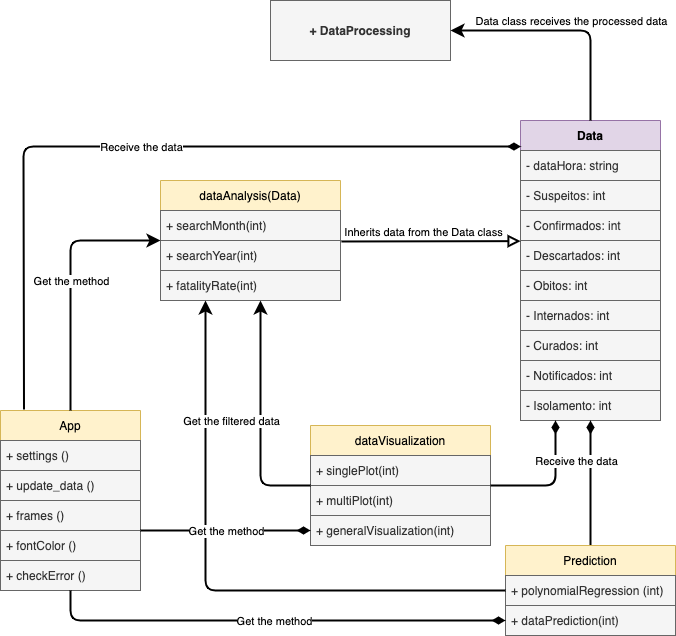

The diagram above was exported from draw.io. Its source (the exported page's mxGraphModel, read from the mxfile embedded in the PNG):
<mxGraphModel dx="750" dy="503" grid="1" gridSize="10" guides="1" tooltips="1" connect="1" arrows="1" fold="1" page="1" pageScale="1" pageWidth="827" pageHeight="1169" background="#ffffff" math="0" shadow="0">
  <root>
    <mxCell id="0" />
    <mxCell id="1" parent="0" />
    <mxCell id="2" value="+ DataProcessing" style="rounded=0;whiteSpace=wrap;html=1;fillColor=#f5f5f5;fontColor=#333333;strokeColor=#666666;fontStyle=1" parent="1" vertex="1">
      <mxGeometry x="330" y="40" width="180" height="60" as="geometry" />
    </mxCell>
    <mxCell id="5" value="Data" style="swimlane;fontStyle=1;childLayout=stackLayout;horizontal=1;startSize=30;horizontalStack=0;resizeParent=1;resizeParentMax=0;resizeLast=0;collapsible=1;marginBottom=0;spacing=2;fillColor=#e1d5e7;strokeColor=#9673a6;" parent="1" vertex="1">
      <mxGeometry x="580" y="160" width="140" height="300" as="geometry">
        <mxRectangle x="190" y="190" width="100" height="30" as="alternateBounds" />
      </mxGeometry>
    </mxCell>
    <mxCell id="6" value="- dataHora: string" style="text;align=left;verticalAlign=middle;spacingLeft=4;spacingRight=4;overflow=hidden;points=[[0,0.5],[1,0.5]];portConstraint=eastwest;rotatable=0;spacing=2;spacingBottom=0;spacingTop=0;fillColor=#f5f5f5;fontColor=#333333;strokeColor=#666666;" parent="5" vertex="1">
      <mxGeometry y="30" width="140" height="30" as="geometry" />
    </mxCell>
    <mxCell id="7" value="- Suspeitos: int" style="text;align=left;verticalAlign=middle;spacingLeft=4;spacingRight=4;overflow=hidden;points=[[0,0.5],[1,0.5]];portConstraint=eastwest;rotatable=0;spacing=2;spacingBottom=0;spacingTop=0;fillColor=#f5f5f5;fontColor=#333333;strokeColor=#666666;" parent="5" vertex="1">
      <mxGeometry y="60" width="140" height="30" as="geometry" />
    </mxCell>
    <mxCell id="26" value="- Confirmados: int" style="text;align=left;verticalAlign=middle;spacingLeft=4;spacingRight=4;overflow=hidden;points=[[0,0.5],[1,0.5]];portConstraint=eastwest;rotatable=0;spacing=2;spacingBottom=0;spacingTop=0;fillColor=#f5f5f5;fontColor=#333333;strokeColor=#666666;" parent="5" vertex="1">
      <mxGeometry y="90" width="140" height="30" as="geometry" />
    </mxCell>
    <mxCell id="29" value="- Descartados: int" style="text;align=left;verticalAlign=middle;spacingLeft=4;spacingRight=4;overflow=hidden;points=[[0,0.5],[1,0.5]];portConstraint=eastwest;rotatable=0;spacing=2;spacingBottom=0;spacingTop=0;fillColor=#f5f5f5;fontColor=#333333;strokeColor=#666666;" parent="5" vertex="1">
      <mxGeometry y="120" width="140" height="30" as="geometry" />
    </mxCell>
    <mxCell id="31" value="- Obitos: int" style="text;align=left;verticalAlign=middle;spacingLeft=4;spacingRight=4;overflow=hidden;points=[[0,0.5],[1,0.5]];portConstraint=eastwest;rotatable=0;spacing=2;spacingBottom=0;spacingTop=0;fillColor=#f5f5f5;fontColor=#333333;strokeColor=#666666;" parent="5" vertex="1">
      <mxGeometry y="150" width="140" height="30" as="geometry" />
    </mxCell>
    <mxCell id="30" value="- Internados: int" style="text;align=left;verticalAlign=middle;spacingLeft=4;spacingRight=4;overflow=hidden;points=[[0,0.5],[1,0.5]];portConstraint=eastwest;rotatable=0;spacing=2;spacingBottom=0;spacingTop=0;fillColor=#f5f5f5;fontColor=#333333;strokeColor=#666666;" parent="5" vertex="1">
      <mxGeometry y="180" width="140" height="30" as="geometry" />
    </mxCell>
    <mxCell id="28" value="- Curados: int" style="text;align=left;verticalAlign=middle;spacingLeft=4;spacingRight=4;overflow=hidden;points=[[0,0.5],[1,0.5]];portConstraint=eastwest;rotatable=0;spacing=2;spacingBottom=0;spacingTop=0;fillColor=#f5f5f5;fontColor=#333333;strokeColor=#666666;" parent="5" vertex="1">
      <mxGeometry y="210" width="140" height="30" as="geometry" />
    </mxCell>
    <mxCell id="27" value="- Notificados: int" style="text;align=left;verticalAlign=middle;spacingLeft=4;spacingRight=4;overflow=hidden;points=[[0,0.5],[1,0.5]];portConstraint=eastwest;rotatable=0;spacing=2;spacingBottom=0;spacingTop=0;fillColor=#f5f5f5;fontColor=#333333;strokeColor=#666666;" parent="5" vertex="1">
      <mxGeometry y="240" width="140" height="30" as="geometry" />
    </mxCell>
    <mxCell id="8" value="- Isolamento: int" style="text;align=left;verticalAlign=middle;spacingLeft=4;spacingRight=4;overflow=hidden;points=[[0,0.5],[1,0.5]];portConstraint=eastwest;rotatable=0;spacing=2;spacingBottom=0;spacingTop=0;fillColor=#f5f5f5;fontColor=#333333;strokeColor=#666666;" parent="5" vertex="1">
      <mxGeometry y="270" width="140" height="30" as="geometry" />
    </mxCell>
    <mxCell id="32" value="" style="endArrow=none;html=1;exitX=1;exitY=0.5;exitDx=0;exitDy=0;entryX=0.5;entryY=0;entryDx=0;entryDy=0;endFill=0;strokeWidth=2;startSize=6;endSize=8;startArrow=block;startFill=1;strokeColor=none;" parent="1" source="2" target="5" edge="1">
      <mxGeometry width="50" height="50" relative="1" as="geometry">
        <mxPoint x="500" y="250" as="sourcePoint" />
        <mxPoint x="550" y="200" as="targetPoint" />
        <Array as="points">
          <mxPoint x="650" y="70" />
        </Array>
      </mxGeometry>
    </mxCell>
    <mxCell id="33" value="dataAnalysis(Data)" style="swimlane;fontStyle=0;childLayout=stackLayout;horizontal=1;startSize=30;horizontalStack=0;resizeParent=1;resizeParentMax=0;resizeLast=0;collapsible=1;marginBottom=0;strokeColor=#d6b656;fillColor=#fff2cc;" parent="1" vertex="1">
      <mxGeometry x="220" y="220" width="180" height="120" as="geometry" />
    </mxCell>
    <mxCell id="35" value="+ searchMonth(int)" style="text;strokeColor=#666666;fillColor=#f5f5f5;align=left;verticalAlign=middle;spacingLeft=4;spacingRight=4;overflow=hidden;points=[[0,0.5],[1,0.5]];portConstraint=eastwest;rotatable=0;fontColor=#333333;" parent="33" vertex="1">
      <mxGeometry y="30" width="180" height="30" as="geometry" />
    </mxCell>
    <mxCell id="36" value="+ searchYear(int)" style="text;strokeColor=#666666;fillColor=#f5f5f5;align=left;verticalAlign=middle;spacingLeft=4;spacingRight=4;overflow=hidden;points=[[0,0.5],[1,0.5]];portConstraint=eastwest;rotatable=0;fontColor=#333333;" parent="33" vertex="1">
      <mxGeometry y="60" width="180" height="30" as="geometry" />
    </mxCell>
    <mxCell id="100" value="+ fatalityRate(int)" style="text;strokeColor=#666666;fillColor=#f5f5f5;align=left;verticalAlign=middle;spacingLeft=4;spacingRight=4;overflow=hidden;points=[[0,0.5],[1,0.5]];portConstraint=eastwest;rotatable=0;fontColor=#333333;" parent="33" vertex="1">
      <mxGeometry y="90" width="180" height="30" as="geometry" />
    </mxCell>
    <mxCell id="37" value="dataVisualization" style="swimlane;fontStyle=0;childLayout=stackLayout;horizontal=1;startSize=30;horizontalStack=0;resizeParent=1;resizeParentMax=0;resizeLast=0;collapsible=1;marginBottom=0;strokeColor=#d6b656;fillColor=#fff2cc;" parent="1" vertex="1">
      <mxGeometry x="370" y="465" width="180" height="120" as="geometry" />
    </mxCell>
    <mxCell id="44" value="+ singlePlot(int)" style="text;strokeColor=#666666;fillColor=#f5f5f5;align=left;verticalAlign=middle;spacingLeft=4;spacingRight=4;overflow=hidden;points=[[0,0.5],[1,0.5]];portConstraint=eastwest;rotatable=0;fontColor=#333333;" parent="37" vertex="1">
      <mxGeometry y="30" width="180" height="30" as="geometry" />
    </mxCell>
    <mxCell id="45" value="+ multiPlot(int)" style="text;strokeColor=#666666;fillColor=#f5f5f5;align=left;verticalAlign=middle;spacingLeft=4;spacingRight=4;overflow=hidden;points=[[0,0.5],[1,0.5]];portConstraint=eastwest;rotatable=0;fontColor=#333333;" parent="37" vertex="1">
      <mxGeometry y="60" width="180" height="30" as="geometry" />
    </mxCell>
    <mxCell id="101" value="+ generalVisualization(int)" style="text;strokeColor=#666666;fillColor=#f5f5f5;align=left;verticalAlign=middle;spacingLeft=4;spacingRight=4;overflow=hidden;points=[[0,0.5],[1,0.5]];portConstraint=eastwest;rotatable=0;fontColor=#333333;" parent="37" vertex="1">
      <mxGeometry y="90" width="180" height="30" as="geometry" />
    </mxCell>
    <mxCell id="83" value="" style="endArrow=diamondThin;html=1;strokeWidth=2;entryX=0.5;entryY=1;entryDx=0;entryDy=0;endFill=1;endSize=8;exitX=0.5;exitY=0;exitDx=0;exitDy=0;" parent="1" source="84" target="5" edge="1">
      <mxGeometry width="50" height="50" relative="1" as="geometry">
        <mxPoint x="420" y="585" as="sourcePoint" />
        <mxPoint x="440" y="450" as="targetPoint" />
      </mxGeometry>
    </mxCell>
    <mxCell id="84" value="Prediction" style="swimlane;fontStyle=0;childLayout=stackLayout;horizontal=1;startSize=30;horizontalStack=0;resizeParent=1;resizeParentMax=0;resizeLast=0;collapsible=1;marginBottom=0;fillColor=#fff2cc;strokeColor=#d6b656;" parent="1" vertex="1">
      <mxGeometry x="565" y="585" width="170" height="90" as="geometry" />
    </mxCell>
    <mxCell id="85" value="+ polynomialRegression (int)" style="text;strokeColor=#666666;fillColor=#f5f5f5;align=left;verticalAlign=middle;spacingLeft=4;spacingRight=4;overflow=hidden;points=[[0,0.5],[1,0.5]];portConstraint=eastwest;rotatable=0;fontColor=#333333;" parent="84" vertex="1">
      <mxGeometry y="30" width="170" height="30" as="geometry" />
    </mxCell>
    <mxCell id="99" value="+ dataPrediction(int)" style="text;strokeColor=#666666;fillColor=#f5f5f5;align=left;verticalAlign=middle;spacingLeft=4;spacingRight=4;overflow=hidden;points=[[0,0.5],[1,0.5]];portConstraint=eastwest;rotatable=0;fontColor=#333333;" parent="84" vertex="1">
      <mxGeometry y="60" width="170" height="30" as="geometry" />
    </mxCell>
    <mxCell id="87" value="" style="endArrow=diamondThin;html=1;exitX=1;exitY=0.5;exitDx=0;exitDy=0;entryX=0.25;entryY=1;entryDx=0;entryDy=0;strokeWidth=2;endSize=8;endFill=1;" parent="1" source="37" target="5" edge="1">
      <mxGeometry width="50" height="50" relative="1" as="geometry">
        <mxPoint x="390" y="480" as="sourcePoint" />
        <mxPoint x="440" y="430" as="targetPoint" />
        <Array as="points">
          <mxPoint x="615" y="525" />
        </Array>
      </mxGeometry>
    </mxCell>
    <mxCell id="89" value="" style="endArrow=classic;html=1;endSize=8;strokeWidth=2;exitX=0;exitY=0.5;exitDx=0;exitDy=0;entryX=0.25;entryY=1;entryDx=0;entryDy=0;" parent="1" source="84" target="33" edge="1">
      <mxGeometry width="50" height="50" relative="1" as="geometry">
        <mxPoint x="390" y="490" as="sourcePoint" />
        <mxPoint x="440" y="440" as="targetPoint" />
        <Array as="points">
          <mxPoint x="265" y="630" />
        </Array>
      </mxGeometry>
    </mxCell>
    <mxCell id="92" value="" style="endArrow=classic;html=1;exitX=0.5;exitY=0;exitDx=0;exitDy=0;entryX=1;entryY=0.5;entryDx=0;entryDy=0;strokeWidth=2;endSize=8;" parent="1" source="5" target="2" edge="1">
      <mxGeometry relative="1" as="geometry">
        <mxPoint x="670" y="130" as="sourcePoint" />
        <mxPoint x="770" y="130" as="targetPoint" />
        <Array as="points">
          <mxPoint x="650" y="70" />
        </Array>
      </mxGeometry>
    </mxCell>
    <mxCell id="93" value="Data class receives the processed data" style="edgeLabel;resizable=0;html=1;align=center;verticalAlign=middle;" parent="92" connectable="0" vertex="1">
      <mxGeometry relative="1" as="geometry">
        <mxPoint x="5" y="-10" as="offset" />
      </mxGeometry>
    </mxCell>
    <mxCell id="94" value="" style="endArrow=block;html=1;exitX=1.005;exitY=0.033;exitDx=0;exitDy=0;entryX=0.001;entryY=0.021;entryDx=0;entryDy=0;entryPerimeter=0;exitPerimeter=0;endFill=0;strokeWidth=2;endSize=8;" parent="1" source="36" target="29" edge="1">
      <mxGeometry relative="1" as="geometry">
        <mxPoint x="440" y="340" as="sourcePoint" />
        <mxPoint x="540" y="340" as="targetPoint" />
        <Array as="points" />
      </mxGeometry>
    </mxCell>
    <mxCell id="95" value="Inherits data from the Data class" style="edgeLabel;resizable=0;html=1;align=center;verticalAlign=middle;" parent="94" connectable="0" vertex="1">
      <mxGeometry relative="1" as="geometry">
        <mxPoint x="-9" y="-10" as="offset" />
      </mxGeometry>
    </mxCell>
    <mxCell id="96" value="" style="endArrow=classic;html=1;endSize=8;strokeWidth=2;exitX=0;exitY=0.5;exitDx=0;exitDy=0;" parent="1" source="37" edge="1">
      <mxGeometry relative="1" as="geometry">
        <mxPoint x="440" y="470" as="sourcePoint" />
        <mxPoint x="320" y="340" as="targetPoint" />
        <Array as="points">
          <mxPoint x="320" y="525" />
        </Array>
      </mxGeometry>
    </mxCell>
    <mxCell id="97" value="Get the filtered data" style="edgeLabel;resizable=0;html=1;align=center;verticalAlign=middle;" parent="96" connectable="0" vertex="1">
      <mxGeometry relative="1" as="geometry">
        <mxPoint x="-30" y="2" as="offset" />
      </mxGeometry>
    </mxCell>
    <mxCell id="98" value="Receive the data" style="edgeLabel;resizable=0;html=1;align=center;verticalAlign=middle;" parent="1" connectable="0" vertex="1">
      <mxGeometry x="635" y="500" as="geometry" />
    </mxCell>
    <mxCell id="102" value="App" style="swimlane;fontStyle=0;childLayout=stackLayout;horizontal=1;startSize=30;horizontalStack=0;resizeParent=1;resizeParentMax=0;resizeLast=0;collapsible=1;marginBottom=0;fillColor=#fff2cc;strokeColor=#d6b656;" vertex="1" parent="1">
      <mxGeometry x="60" y="450" width="140" height="180" as="geometry" />
    </mxCell>
    <mxCell id="103" value="+ settings ()" style="text;strokeColor=#666666;fillColor=#f5f5f5;align=left;verticalAlign=middle;spacingLeft=4;spacingRight=4;overflow=hidden;points=[[0,0.5],[1,0.5]];portConstraint=eastwest;rotatable=0;fontColor=#333333;" vertex="1" parent="102">
      <mxGeometry y="30" width="140" height="30" as="geometry" />
    </mxCell>
    <mxCell id="104" value="+ update_data ()" style="text;strokeColor=#666666;fillColor=#f5f5f5;align=left;verticalAlign=middle;spacingLeft=4;spacingRight=4;overflow=hidden;points=[[0,0.5],[1,0.5]];portConstraint=eastwest;rotatable=0;fontColor=#333333;" vertex="1" parent="102">
      <mxGeometry y="60" width="140" height="30" as="geometry" />
    </mxCell>
    <mxCell id="105" value="+ frames ()" style="text;strokeColor=#666666;fillColor=#f5f5f5;align=left;verticalAlign=middle;spacingLeft=4;spacingRight=4;overflow=hidden;points=[[0,0.5],[1,0.5]];portConstraint=eastwest;rotatable=0;fontColor=#333333;" vertex="1" parent="102">
      <mxGeometry y="90" width="140" height="30" as="geometry" />
    </mxCell>
    <mxCell id="106" value="+ fontColor ()" style="text;strokeColor=#666666;fillColor=#f5f5f5;align=left;verticalAlign=middle;spacingLeft=4;spacingRight=4;overflow=hidden;points=[[0,0.5],[1,0.5]];portConstraint=eastwest;rotatable=0;fontColor=#333333;" vertex="1" parent="102">
      <mxGeometry y="120" width="140" height="30" as="geometry" />
    </mxCell>
    <mxCell id="107" value="+ checkError ()" style="text;strokeColor=#666666;fillColor=#f5f5f5;align=left;verticalAlign=middle;spacingLeft=4;spacingRight=4;overflow=hidden;points=[[0,0.5],[1,0.5]];portConstraint=eastwest;rotatable=0;fontColor=#333333;" vertex="1" parent="102">
      <mxGeometry y="150" width="140" height="30" as="geometry" />
    </mxCell>
    <mxCell id="108" value="" style="endArrow=diamondThin;html=1;endFill=1;strokeWidth=2;endSize=8;" edge="1" parent="1">
      <mxGeometry relative="1" as="geometry">
        <mxPoint x="200" y="570" as="sourcePoint" />
        <mxPoint x="370" y="570" as="targetPoint" />
      </mxGeometry>
    </mxCell>
    <mxCell id="109" value="Get the method" style="edgeLabel;resizable=0;html=1;align=center;verticalAlign=middle;" connectable="0" vertex="1" parent="108">
      <mxGeometry relative="1" as="geometry" />
    </mxCell>
    <mxCell id="110" value="" style="endArrow=classic;html=1;endSize=8;strokeWidth=2;exitX=0.5;exitY=0;exitDx=0;exitDy=0;entryX=0;entryY=0.5;entryDx=0;entryDy=0;endFill=1;" edge="1" parent="1" source="102" target="33">
      <mxGeometry relative="1" as="geometry">
        <mxPoint x="230" y="430" as="sourcePoint" />
        <mxPoint x="330" y="430" as="targetPoint" />
        <Array as="points">
          <mxPoint x="130" y="280" />
        </Array>
      </mxGeometry>
    </mxCell>
    <mxCell id="111" value="Get the method" style="edgeLabel;resizable=0;html=1;align=center;verticalAlign=middle;" connectable="0" vertex="1" parent="110">
      <mxGeometry relative="1" as="geometry" />
    </mxCell>
    <mxCell id="114" value="" style="endArrow=diamondThin;html=1;endSize=8;strokeWidth=2;exitX=0.5;exitY=1;exitDx=0;exitDy=0;entryX=0;entryY=0.5;entryDx=0;entryDy=0;endFill=1;" edge="1" parent="1" source="102" target="99">
      <mxGeometry relative="1" as="geometry">
        <mxPoint x="140" y="670" as="sourcePoint" />
        <mxPoint x="240" y="670" as="targetPoint" />
        <Array as="points">
          <mxPoint x="130" y="660" />
        </Array>
      </mxGeometry>
    </mxCell>
    <mxCell id="115" value="Get the method" style="edgeLabel;resizable=0;html=1;align=center;verticalAlign=middle;" connectable="0" vertex="1" parent="114">
      <mxGeometry relative="1" as="geometry" />
    </mxCell>
    <mxCell id="150" value="" style="endArrow=diamondThin;html=1;endSize=8;strokeWidth=2;exitX=0.167;exitY=-0.006;exitDx=0;exitDy=0;entryX=0.003;entryY=-0.132;entryDx=0;entryDy=0;entryPerimeter=0;exitPerimeter=0;endFill=1;" edge="1" parent="1" source="102" target="6">
      <mxGeometry relative="1" as="geometry">
        <mxPoint x="110" y="420" as="sourcePoint" />
        <mxPoint x="580" y="210" as="targetPoint" />
        <Array as="points">
          <mxPoint x="83" y="186" />
        </Array>
      </mxGeometry>
    </mxCell>
    <mxCell id="151" value="Receive the data" style="edgeLabel;resizable=0;html=1;align=center;verticalAlign=middle;" connectable="0" vertex="1" parent="150">
      <mxGeometry relative="1" as="geometry" />
    </mxCell>
  </root>
</mxGraphModel>